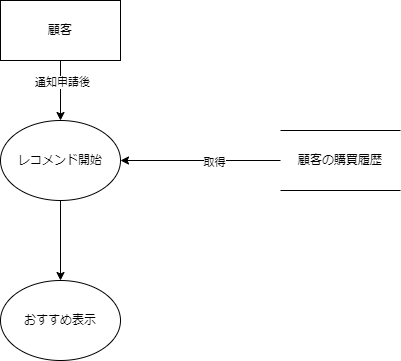

The diagram above was exported from draw.io. Its source (the exported page's mxGraphModel, read from the mxfile embedded in the PNG):
<mxGraphModel dx="1038" dy="579" grid="1" gridSize="10" guides="1" tooltips="1" connect="1" arrows="1" fold="1" page="1" pageScale="1" pageWidth="827" pageHeight="1169" math="0" shadow="0">
  <root>
    <mxCell id="0" />
    <mxCell id="1" parent="0" />
    <mxCell id="jlpAWxHsRfgtL_kW-ssT-4" style="edgeStyle=orthogonalEdgeStyle;rounded=0;orthogonalLoop=1;jettySize=auto;html=1;exitX=0.5;exitY=1;exitDx=0;exitDy=0;entryX=0.5;entryY=0;entryDx=0;entryDy=0;" parent="1" source="jlpAWxHsRfgtL_kW-ssT-1" target="jlpAWxHsRfgtL_kW-ssT-2" edge="1">
      <mxGeometry relative="1" as="geometry" />
    </mxCell>
    <mxCell id="jlpAWxHsRfgtL_kW-ssT-5" value="通知申請後" style="edgeLabel;html=1;align=center;verticalAlign=middle;resizable=0;points=[];" parent="jlpAWxHsRfgtL_kW-ssT-4" vertex="1" connectable="0">
      <mxGeometry x="-0.2908" y="1" relative="1" as="geometry">
        <mxPoint as="offset" />
      </mxGeometry>
    </mxCell>
    <mxCell id="jlpAWxHsRfgtL_kW-ssT-1" value="顧客" style="rounded=0;whiteSpace=wrap;html=1;" parent="1" vertex="1">
      <mxGeometry x="120" y="80" width="120" height="60" as="geometry" />
    </mxCell>
    <mxCell id="jlpAWxHsRfgtL_kW-ssT-6" style="edgeStyle=orthogonalEdgeStyle;rounded=0;orthogonalLoop=1;jettySize=auto;html=1;exitX=0.5;exitY=1;exitDx=0;exitDy=0;entryX=0.5;entryY=0;entryDx=0;entryDy=0;" parent="1" source="jlpAWxHsRfgtL_kW-ssT-2" target="jlpAWxHsRfgtL_kW-ssT-3" edge="1">
      <mxGeometry relative="1" as="geometry" />
    </mxCell>
    <mxCell id="jlpAWxHsRfgtL_kW-ssT-2" value="レコメンド開始" style="ellipse;whiteSpace=wrap;html=1;" parent="1" vertex="1">
      <mxGeometry x="120" y="200" width="120" height="80" as="geometry" />
    </mxCell>
    <mxCell id="jlpAWxHsRfgtL_kW-ssT-3" value="おすすめ表示" style="ellipse;whiteSpace=wrap;html=1;" parent="1" vertex="1">
      <mxGeometry x="120" y="360" width="120" height="80" as="geometry" />
    </mxCell>
    <mxCell id="jlpAWxHsRfgtL_kW-ssT-10" style="edgeStyle=orthogonalEdgeStyle;rounded=0;orthogonalLoop=1;jettySize=auto;html=1;exitX=0;exitY=0.5;exitDx=0;exitDy=0;entryX=1;entryY=0.5;entryDx=0;entryDy=0;" parent="1" source="jlpAWxHsRfgtL_kW-ssT-8" target="jlpAWxHsRfgtL_kW-ssT-2" edge="1">
      <mxGeometry relative="1" as="geometry" />
    </mxCell>
    <mxCell id="jlpAWxHsRfgtL_kW-ssT-11" value="取得" style="edgeLabel;html=1;align=center;verticalAlign=middle;resizable=0;points=[];" parent="jlpAWxHsRfgtL_kW-ssT-10" vertex="1" connectable="0">
      <mxGeometry x="-0.1586" y="1" relative="1" as="geometry">
        <mxPoint as="offset" />
      </mxGeometry>
    </mxCell>
    <mxCell id="jlpAWxHsRfgtL_kW-ssT-8" value="顧客の購買履歴" style="shape=partialRectangle;whiteSpace=wrap;html=1;left=0;right=0;fillColor=none;" parent="1" vertex="1">
      <mxGeometry x="400" y="210" width="120" height="60" as="geometry" />
    </mxCell>
  </root>
</mxGraphModel>